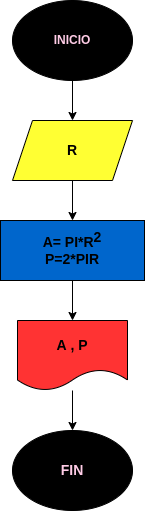

The diagram above was exported from draw.io. Its source (the exported page's mxGraphModel, read from the mxfile embedded in the PNG):
<mxGraphModel dx="902" dy="411" grid="1" gridSize="10" guides="1" tooltips="1" connect="1" arrows="1" fold="1" page="1" pageScale="1" pageWidth="827" pageHeight="1169" math="0" shadow="0">
  <root>
    <mxCell id="0" />
    <mxCell id="1" parent="0" />
    <mxCell id="4" value="" style="edgeStyle=none;html=1;" edge="1" parent="1" source="2" target="3">
      <mxGeometry relative="1" as="geometry" />
    </mxCell>
    <mxCell id="2" value="&lt;b&gt;&lt;font color=&quot;#ffcce6&quot;&gt;INICIO&lt;/font&gt;&lt;/b&gt;" style="ellipse;whiteSpace=wrap;html=1;fillColor=#000000;" vertex="1" parent="1">
      <mxGeometry x="354" y="40" width="120" height="80" as="geometry" />
    </mxCell>
    <mxCell id="6" value="" style="edgeStyle=none;html=1;" edge="1" parent="1" source="3" target="5">
      <mxGeometry relative="1" as="geometry" />
    </mxCell>
    <mxCell id="3" value="&lt;font color=&quot;#000000&quot; style=&quot;font-size: 14px;&quot;&gt;&lt;b&gt;R&lt;/b&gt;&lt;/font&gt;" style="shape=parallelogram;perimeter=parallelogramPerimeter;whiteSpace=wrap;html=1;fixedSize=1;fillColor=#FFFF33;" vertex="1" parent="1">
      <mxGeometry x="354" y="160" width="120" height="60" as="geometry" />
    </mxCell>
    <mxCell id="8" value="" style="edgeStyle=none;html=1;fontSize=14;fontColor=#FFCCE6;" edge="1" parent="1" source="5" target="7">
      <mxGeometry relative="1" as="geometry" />
    </mxCell>
    <mxCell id="5" value="&lt;font color=&quot;#000000&quot; style=&quot;font-size: 14px;&quot;&gt;&lt;b style=&quot;&quot;&gt;A= PI*R&lt;/b&gt;&lt;/font&gt;&lt;sup&gt;&lt;font style=&quot;&quot;&gt;&lt;font color=&quot;#000000&quot; style=&quot;font-size: 14px;&quot;&gt;&lt;b style=&quot;&quot;&gt;2&lt;br&gt;P=2*PIR&lt;/b&gt;&lt;/font&gt;&lt;/font&gt;&lt;br&gt;&lt;/sup&gt;" style="rounded=0;whiteSpace=wrap;html=1;fillColor=#0066CC;" vertex="1" parent="1">
      <mxGeometry x="342" y="260" width="144" height="60" as="geometry" />
    </mxCell>
    <mxCell id="10" value="" style="edgeStyle=none;html=1;fontSize=14;fontColor=#FFCCE6;" edge="1" parent="1" source="7" target="9">
      <mxGeometry relative="1" as="geometry" />
    </mxCell>
    <mxCell id="7" value="&lt;b&gt;&lt;font color=&quot;#000000&quot; style=&quot;font-size: 14px;&quot;&gt;A , P&lt;/font&gt;&lt;/b&gt;" style="shape=document;whiteSpace=wrap;html=1;boundedLbl=1;fillColor=#FF3333;" vertex="1" parent="1">
      <mxGeometry x="359" y="360" width="110" height="70" as="geometry" />
    </mxCell>
    <mxCell id="9" value="&lt;font style=&quot;font-size: 14px;&quot;&gt;&lt;b&gt;FIN&lt;/b&gt;&lt;/font&gt;" style="ellipse;whiteSpace=wrap;html=1;fontSize=14;fontColor=#FFCCE6;fillColor=#000000;" vertex="1" parent="1">
      <mxGeometry x="354" y="470" width="120" height="80" as="geometry" />
    </mxCell>
  </root>
</mxGraphModel>